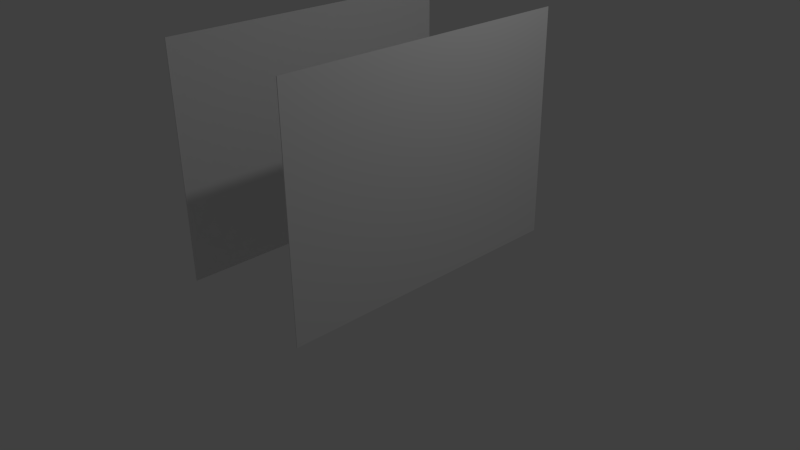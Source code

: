 # Source: gangWaende.blend  (saved by Blender 2.74.0; exported with 4.5.12 LTS)
import bpy
from mathutils import Matrix  # noqa: F401  (used for matrix-valued properties, if any)

bpy.ops.wm.read_factory_settings(use_empty=True)
scene = bpy.context.scene
scene.name = 'Scene'

# ---- collections
col_collection_1 = bpy.data.collections.new('Collection 1'); scene.collection.children.link(col_collection_1)

# ---- materials (node trees are filled in below, after node groups)
mat_wall = bpy.data.materials.new('Wall')
mat_wall.alpha_threshold = 0.0
mat_wall.use_transparent_shadow = False
mat_wall.preview_render_type = 'CUBE'
mat_wall.roughness = 0.5
mat_wall.specular_intensity = 0.0

# ---- material node trees

# ---- world
world_world = bpy.data.worlds.new('World'); scene.world = world_world
world_world.color = (0.05088, 0.05088, 0.05088)
world_world.use_sun_shadow = False
world_world.sun_shadow_jitter_overblur = 0.0
world_world.cycles.sampling_method = 'MANUAL'
world_world.cycles.sample_map_resolution = 256

# ---- cameras
cam_camera = bpy.data.cameras.new('Camera')
cam_camera.clip_end = 100.0
cam_camera.lens = 35.0
cam_camera.sensor_width = 32.0
cam_camera.sensor_height = 18.0
cam_camera.ortho_scale = 7.314
cam_camera.dof.focus_distance = 0.0
cam_camera.dof.aperture_fstop = 128.0

# ---- lights
light_lamp = bpy.data.lights.new('Lamp', 'POINT')
light_lamp.transmission_factor = 0.0
light_lamp.cutoff_distance = 30.0
light_lamp.energy = 100.0
light_lamp.shadow_buffer_clip_start = 1.001
light_lamp.shadow_soft_size = 0.1
light_lamp.shadow_maximum_resolution = 0.006
light_lamp.use_absolute_resolution = True
light_lamp.cycles.use_multiple_importance_sampling = False

# ---- meshes
me_plane_001 = bpy.data.meshes.new('Plane.001')
me_plane_001.from_pydata([(-1.0, -1.0, 0.0), (1.0, -1.0, 0.0), (-1.0, 1.0, 0.0), (1.0, 1.0, 0.0), (-1.0, 1.0, 2.5), (-1.0, -1.0, 2.5), (1.0, -1.0, 2.5), (1.0, 1.0, 2.5), (-1.01, -1.0, 0.0), (1.01, -1.0, 0.0), (-1.01, 1.0, 0.0), (1.01, 1.0, 0.0), (-1.01, 1.0, 2.5), (-1.01, -1.0, 2.5), (1.01, -1.0, 2.5), (1.01, 1.0, 2.5)], [(5, 6), (7, 4), (13, 14), (15, 12)], [(1, 6, 7, 3), (2, 4, 5, 0), (11, 15, 14, 9), (8, 13, 12, 10), (2, 0, 8, 10), (1, 3, 11, 9), (5, 4, 12, 13), (7, 6, 14, 15), (3, 7, 15, 11), (4, 2, 10, 12), (6, 1, 9, 14), (0, 5, 13, 8)])
_uv = me_plane_001.uv_layers.new(name='UVMap')
_uv.uv.foreach_set('vector', [0.4926, 0.5, 0.4926, 0.0, 0.9852, 0.0, 0.9852, 0.5, 0.9852, 0.5, 0.9852, 1.0, 0.4926, 1.0, 0.4926, 0.5, 2.349e-07, 0.5, 0.0, 1.431e-07, 0.4926, 0.0, 0.4926, 0.5, 1.174e-07, 1.0, 0.0, 0.5, 0.4926, 0.5, 0.4926, 1.0, 0.9975, 0.0, 0.9975, 0.4, 0.9951, 0.4, 0.9951, 0.0, 0.9975, 0.8, 0.9975, 0.4, 1.0, 0.4, 1.0, 0.8, 0.9975, 0.4, 0.9975, 0.8, 0.9951, 0.8, 0.9951, 0.4, 0.9975, 0.4, 0.9975, 0.0, 1.0, 0.0, 1.0, 0.4, 0.9926, 0.5, 0.9926, 0.0, 0.9951, 0.0, 0.9951, 0.5, 0.9926, 0.0, 0.9926, 0.5, 0.9901, 0.5, 0.9901, 0.0, 0.9877, 0.0, 0.9877, 0.5, 0.9852, 0.5, 0.9852, 0.0, 0.9877, 0.5, 0.9877, 0.0, 0.9901, 0.0, 0.9901, 0.5])
me_plane_001.materials.append(mat_wall)
me_plane_001.use_remesh_preserve_volume = False
me_plane_001.use_remesh_preserve_attributes = False
me_plane_001.use_mirror_vertex_groups = False
me_plane_001.update()

# ---- objects
ob_plane_001 = bpy.data.objects.new('Plane.001', me_plane_001)
ob_lamp = bpy.data.objects.new('Lamp', light_lamp)
ob_camera = bpy.data.objects.new('Camera', cam_camera)

# ---- transforms, parenting, visibility, modifiers, constraints
ob_plane_001.location = (0.0, 0.0, 0.0)
ob_plane_001.scale = (1.0, 2.0, 1.2)
ob_plane_001.lineart.crease_threshold = 0.0
ob_lamp.location = (4.076, 1.005, 5.904)
ob_lamp.rotation_euler = (0.6503, 0.05522, 1.866)
ob_lamp.lock_rotations_4d = False
ob_lamp.empty_display_type = 'ARROWS'
ob_lamp.color = (0.0, 0.0, 0.0, 0.0)
ob_lamp.lineart.crease_threshold = 0.0
ob_camera.location = (7.481, -6.508, 5.344)
ob_camera.rotation_euler = (1.109, 0.01082, 0.8149)
ob_camera.lock_rotations_4d = False
ob_camera.empty_display_type = 'ARROWS'
ob_camera.color = (0.0, 0.0, 0.0, 0.0)
ob_camera.display_type = 'WIRE'
ob_camera.lineart.crease_threshold = 0.0

# ---- collection membership
col_collection_1.objects.link(ob_plane_001)
col_collection_1.objects.link(ob_lamp)
col_collection_1.objects.link(ob_camera)

# ---- scene / render settings (as saved in the file)
scene.camera = ob_camera
scene.frame_start = 1; scene.frame_end = 250; scene.frame_set(1)
scene.render.engine = 'BLENDER_EEVEE_NEXT'
scene.render.resolution_percentage = 50
scene.render.dither_intensity = 0.0
scene.cycles.use_denoising = False
scene.cycles.samples = 10
scene.cycles.sampling_pattern = 'TABULATED_SOBOL'
scene.cycles.light_sampling_threshold = 0.0
scene.cycles.use_adaptive_sampling = False
scene.cycles.use_light_tree = False
scene.cycles.blur_glossy = 0.0
scene.cycles.volume_bounces = 1
scene.cycles.pixel_filter_type = 'GAUSSIAN'
scene.cycles.sample_clamp_indirect = 0.0
scene.view_settings.view_transform = 'Standard'
bpy.context.view_layer.update()
